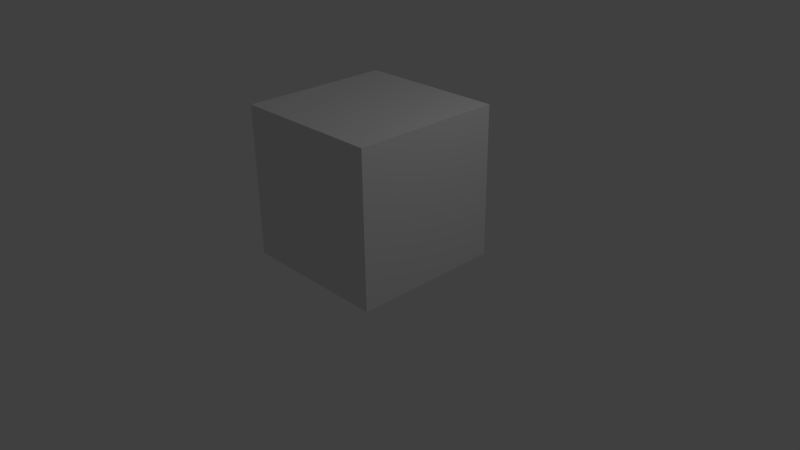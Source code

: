 # Source: pawn.blend  (saved by Blender 2.62.0; exported with 4.5.12 LTS)
import bpy
from mathutils import Matrix  # noqa: F401  (used for matrix-valued properties, if any)

bpy.ops.wm.read_factory_settings(use_empty=True)
scene = bpy.context.scene
scene.name = 'Scene'

# ---- collections
col_collection_1 = bpy.data.collections.new('Collection 1'); scene.collection.children.link(col_collection_1)

# ---- materials (node trees are filled in below, after node groups)
mat_material = bpy.data.materials.new('Material')
mat_material.alpha_threshold = 0.0
mat_material.use_transparent_shadow = False
mat_material.roughness = 0.5
mat_material.line_color = (0.0, 0.0, 0.0, 1.0)

# ---- material node trees

# ---- world
world_world = bpy.data.worlds.new('World'); scene.world = world_world
world_world.color = (0.05088, 0.05088, 0.05088)
world_world.use_sun_shadow = False
world_world.sun_shadow_jitter_overblur = 0.0
world_world.cycles.sampling_method = 'MANUAL'
world_world.cycles.sample_map_resolution = 256

# ---- cameras
cam_camera = bpy.data.cameras.new('Camera')
cam_camera.clip_end = 100.0
cam_camera.lens = 35.0
cam_camera.sensor_width = 32.0
cam_camera.sensor_height = 18.0
cam_camera.ortho_scale = 7.314
cam_camera.dof.focus_distance = 0.0
cam_camera.dof.aperture_fstop = 128.0

# ---- lights
light_lamp = bpy.data.lights.new('Lamp', 'POINT')
light_lamp.transmission_factor = 0.0
light_lamp.cutoff_distance = 30.0
light_lamp.energy = 100.0
light_lamp.shadow_buffer_clip_start = 1.001
light_lamp.shadow_soft_size = 1.0
light_lamp.shadow_maximum_resolution = 0.006
light_lamp.use_absolute_resolution = True
light_lamp.cycles.use_multiple_importance_sampling = False

# ---- meshes
me_cube = bpy.data.meshes.new('Cube')
me_cube.from_pydata([(1.0, 1.0, -1.0), (1.0, -1.0, -1.0), (-1.0, -1.0, -1.0), (-1.0, 1.0, -1.0), (1.0, 1.0, 1.0), (1.0, -1.0, 1.0), (-1.0, -1.0, 1.0), (-1.0, 1.0, 1.0)], [], [(0, 1, 2, 3), (4, 7, 6, 5), (0, 4, 5, 1), (1, 5, 6, 2), (2, 6, 7, 3), (4, 0, 3, 7)])
me_cube.materials.append(mat_material)
me_cube.use_remesh_preserve_volume = False
me_cube.use_remesh_preserve_attributes = False
me_cube.use_mirror_vertex_groups = False
me_cube.update()

# ---- objects
ob_cube = bpy.data.objects.new('Cube', me_cube)
ob_lamp = bpy.data.objects.new('Lamp', light_lamp)
ob_camera = bpy.data.objects.new('Camera', cam_camera)

# ---- transforms, parenting, visibility, modifiers, constraints
ob_cube.location = (0.0, 0.0, 1.012)
ob_cube.lock_rotations_4d = False
ob_cube.empty_display_type = 'ARROWS'
ob_cube.lineart.crease_threshold = 0.0
ob_lamp.location = (4.076, 1.005, 5.904)
ob_lamp.rotation_euler = (0.6503, 0.05522, 1.866)
ob_lamp.lock_rotations_4d = False
ob_lamp.empty_display_type = 'ARROWS'
ob_lamp.color = (0.0, 0.0, 0.0, 0.0)
ob_lamp.lineart.crease_threshold = 0.0
ob_camera.location = (7.481, -6.508, 5.344)
ob_camera.rotation_euler = (1.109, 0.01082, 0.8149)
ob_camera.lock_rotations_4d = False
ob_camera.empty_display_type = 'ARROWS'
ob_camera.color = (0.0, 0.0, 0.0, 0.0)
ob_camera.display_type = 'WIRE'
ob_camera.lineart.crease_threshold = 0.0

# ---- collection membership
col_collection_1.objects.link(ob_cube)
col_collection_1.objects.link(ob_lamp)
col_collection_1.objects.link(ob_camera)

# ---- scene / render settings (as saved in the file)
scene.camera = ob_camera
scene.frame_start = 1; scene.frame_end = 250; scene.frame_set(1)
scene.render.engine = 'BLENDER_EEVEE_NEXT'
scene.render.image_settings.color_mode = 'RGB'
scene.render.image_settings.compression = 90
scene.render.resolution_percentage = 50
scene.render.dither_intensity = 0.0
scene.render.bake_margin = 2
scene.render.bake_bias = 0.0
scene.cycles.use_denoising = False
scene.cycles.samples = 10
scene.cycles.sampling_pattern = 'TABULATED_SOBOL'
scene.cycles.light_sampling_threshold = 0.0
scene.cycles.use_adaptive_sampling = False
scene.cycles.use_light_tree = False
scene.cycles.blur_glossy = 0.0
scene.cycles.volume_bounces = 1
scene.cycles.pixel_filter_type = 'GAUSSIAN'
scene.cycles.sample_clamp_indirect = 0.0
scene.view_settings.view_transform = 'Standard'
bpy.context.view_layer.update()
